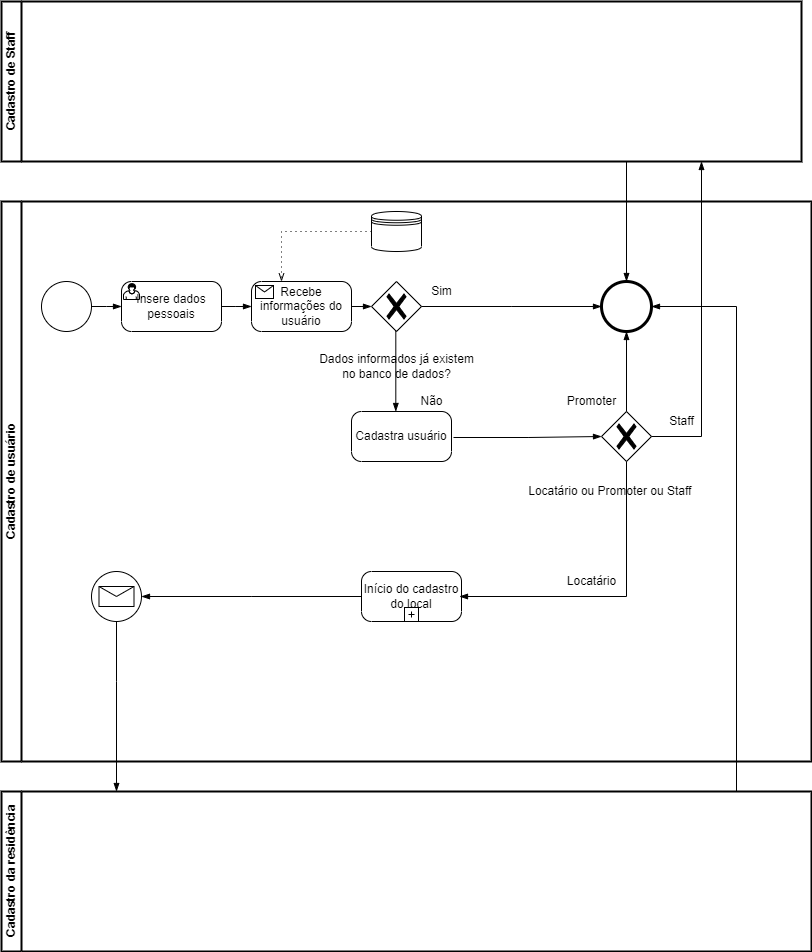

The diagram above was exported from draw.io. Its source (the exported page's mxGraphModel, read from the mxfile embedded in the PNG):
<mxGraphModel dx="2188" dy="1209" grid="1" gridSize="10" guides="0" tooltips="1" connect="0" arrows="0" fold="1" page="1" pageScale="1" pageWidth="827" pageHeight="1169" math="0" shadow="0">
  <root>
    <mxCell id="0" />
    <mxCell id="1" parent="0" />
    <mxCell id="SbE-gfJuWcXFHJMg26cG-5" value="&lt;b&gt;Cadastro de usuário&lt;/b&gt;" style="swimlane;html=1;startSize=20;fontStyle=0;collapsible=0;horizontal=0;swimlaneLine=1;swimlaneFillColor=#ffffff;strokeWidth=2;fillColor=none;" vertex="1" parent="1">
      <mxGeometry x="10" y="410" width="810" height="560" as="geometry" />
    </mxCell>
    <mxCell id="SbE-gfJuWcXFHJMg26cG-6" value="" style="points=[[0.145,0.145,0],[0.5,0,0],[0.855,0.145,0],[1,0.5,0],[0.855,0.855,0],[0.5,1,0],[0.145,0.855,0],[0,0.5,0]];shape=mxgraph.bpmn.event;html=1;verticalLabelPosition=bottom;labelBackgroundColor=#ffffff;verticalAlign=top;align=center;perimeter=ellipsePerimeter;outlineConnect=0;aspect=fixed;outline=standard;symbol=general;fillColor=none;" vertex="1" parent="SbE-gfJuWcXFHJMg26cG-5">
      <mxGeometry x="40" y="80" width="50" height="50" as="geometry" />
    </mxCell>
    <mxCell id="SbE-gfJuWcXFHJMg26cG-7" value="Insere dados pessoais" style="points=[[0.25,0,0],[0.5,0,0],[0.75,0,0],[1,0.25,0],[1,0.5,0],[1,0.75,0],[0.75,1,0],[0.5,1,0],[0.25,1,0],[0,0.75,0],[0,0.5,0],[0,0.25,0]];shape=mxgraph.bpmn.task;whiteSpace=wrap;rectStyle=rounded;size=10;taskMarker=user;fillColor=none;" vertex="1" parent="SbE-gfJuWcXFHJMg26cG-5">
      <mxGeometry x="120" y="80" width="100" height="50" as="geometry" />
    </mxCell>
    <mxCell id="SbE-gfJuWcXFHJMg26cG-8" value="Recebe informações do usuário" style="points=[[0.25,0,0],[0.5,0,0],[0.75,0,0],[1,0.25,0],[1,0.5,0],[1,0.75,0],[0.75,1,0],[0.5,1,0],[0.25,1,0],[0,0.75,0],[0,0.5,0],[0,0.25,0]];shape=mxgraph.bpmn.task;whiteSpace=wrap;rectStyle=rounded;size=10;taskMarker=receive;fillColor=none;" vertex="1" parent="SbE-gfJuWcXFHJMg26cG-5">
      <mxGeometry x="250" y="80" width="100" height="50" as="geometry" />
    </mxCell>
    <mxCell id="SbE-gfJuWcXFHJMg26cG-9" value="" style="points=[[0.25,0.25,0],[0.5,0,0],[0.75,0.25,0],[1,0.5,0],[0.75,0.75,0],[0.5,1,0],[0.25,0.75,0],[0,0.5,0]];shape=mxgraph.bpmn.gateway2;html=1;verticalLabelPosition=bottom;labelBackgroundColor=#ffffff;verticalAlign=top;align=center;perimeter=rhombusPerimeter;outlineConnect=0;outline=none;symbol=none;gwType=exclusive;fillColor=none;" vertex="1" parent="SbE-gfJuWcXFHJMg26cG-5">
      <mxGeometry x="370" y="80" width="50" height="50" as="geometry" />
    </mxCell>
    <mxCell id="SbE-gfJuWcXFHJMg26cG-10" value="Cadastra usuário" style="points=[[0.25,0,0],[0.5,0,0],[0.75,0,0],[1,0.25,0],[1,0.5,0],[1,0.75,0],[0.75,1,0],[0.5,1,0],[0.25,1,0],[0,0.75,0],[0,0.5,0],[0,0.25,0]];shape=mxgraph.bpmn.task;whiteSpace=wrap;rectStyle=rounded;size=10;taskMarker=abstract;fillColor=none;" vertex="1" parent="SbE-gfJuWcXFHJMg26cG-5">
      <mxGeometry x="350" y="210" width="100" height="50" as="geometry" />
    </mxCell>
    <mxCell id="SbE-gfJuWcXFHJMg26cG-11" value="Início do cadastro do local" style="points=[[0.25,0,0],[0.5,0,0],[0.75,0,0],[1,0.25,0],[1,0.5,0],[1,0.75,0],[0.75,1,0],[0.5,1,0],[0.25,1,0],[0,0.75,0],[0,0.5,0],[0,0.25,0]];shape=mxgraph.bpmn.task;whiteSpace=wrap;rectStyle=rounded;size=10;taskMarker=abstract;isLoopSub=1;fillColor=none;" vertex="1" parent="SbE-gfJuWcXFHJMg26cG-5">
      <mxGeometry x="360" y="370" width="100" height="50" as="geometry" />
    </mxCell>
    <mxCell id="SbE-gfJuWcXFHJMg26cG-12" value="" style="points=[[0.25,0.25,0],[0.5,0,0],[0.75,0.25,0],[1,0.5,0],[0.75,0.75,0],[0.5,1,0],[0.25,0.75,0],[0,0.5,0]];shape=mxgraph.bpmn.gateway2;html=1;verticalLabelPosition=bottom;labelBackgroundColor=#ffffff;verticalAlign=top;align=center;perimeter=rhombusPerimeter;outlineConnect=0;outline=none;symbol=none;gwType=exclusive;fillColor=none;" vertex="1" parent="SbE-gfJuWcXFHJMg26cG-5">
      <mxGeometry x="600" y="210" width="50" height="50" as="geometry" />
    </mxCell>
    <mxCell id="SbE-gfJuWcXFHJMg26cG-13" value="" style="points=[[0.145,0.145,0],[0.5,0,0],[0.855,0.145,0],[1,0.5,0],[0.855,0.855,0],[0.5,1,0],[0.145,0.855,0],[0,0.5,0]];shape=mxgraph.bpmn.event;html=1;verticalLabelPosition=bottom;labelBackgroundColor=#ffffff;verticalAlign=top;align=center;perimeter=ellipsePerimeter;outlineConnect=0;aspect=fixed;outline=standard;symbol=message;fillColor=none;" vertex="1" parent="SbE-gfJuWcXFHJMg26cG-5">
      <mxGeometry x="90" y="370" width="50" height="50" as="geometry" />
    </mxCell>
    <mxCell id="SbE-gfJuWcXFHJMg26cG-14" value="" style="shape=datastore;whiteSpace=wrap;html=1;labelPosition=center;verticalLabelPosition=bottom;align=center;verticalAlign=top;fillColor=none;" vertex="1" parent="SbE-gfJuWcXFHJMg26cG-5">
      <mxGeometry x="370" y="10" width="50" height="40" as="geometry" />
    </mxCell>
    <mxCell id="SbE-gfJuWcXFHJMg26cG-16" value="" style="edgeStyle=elbowEdgeStyle;fontSize=12;html=1;endArrow=blockThin;endFill=1;rounded=0;" edge="1" parent="SbE-gfJuWcXFHJMg26cG-5" source="SbE-gfJuWcXFHJMg26cG-6" target="SbE-gfJuWcXFHJMg26cG-7">
      <mxGeometry width="160" relative="1" as="geometry">
        <mxPoint x="90" y="220" as="sourcePoint" />
        <mxPoint x="250" y="220" as="targetPoint" />
      </mxGeometry>
    </mxCell>
    <mxCell id="SbE-gfJuWcXFHJMg26cG-17" value="" style="edgeStyle=elbowEdgeStyle;fontSize=12;html=1;endArrow=blockThin;endFill=1;rounded=0;" edge="1" parent="SbE-gfJuWcXFHJMg26cG-5" source="SbE-gfJuWcXFHJMg26cG-7" target="SbE-gfJuWcXFHJMg26cG-8">
      <mxGeometry width="160" relative="1" as="geometry">
        <mxPoint x="240" y="160" as="sourcePoint" />
        <mxPoint x="400" y="160" as="targetPoint" />
      </mxGeometry>
    </mxCell>
    <mxCell id="SbE-gfJuWcXFHJMg26cG-18" value="" style="edgeStyle=elbowEdgeStyle;fontSize=12;html=1;endArrow=blockThin;endFill=1;rounded=0;" edge="1" parent="SbE-gfJuWcXFHJMg26cG-5" source="SbE-gfJuWcXFHJMg26cG-8" target="SbE-gfJuWcXFHJMg26cG-9">
      <mxGeometry width="160" relative="1" as="geometry">
        <mxPoint x="270" y="180" as="sourcePoint" />
        <mxPoint x="430" y="180" as="targetPoint" />
      </mxGeometry>
    </mxCell>
    <mxCell id="SbE-gfJuWcXFHJMg26cG-19" value="" style="points=[[0.145,0.145,0],[0.5,0,0],[0.855,0.145,0],[1,0.5,0],[0.855,0.855,0],[0.5,1,0],[0.145,0.855,0],[0,0.5,0]];shape=mxgraph.bpmn.event;html=1;verticalLabelPosition=bottom;labelBackgroundColor=#ffffff;verticalAlign=top;align=center;perimeter=ellipsePerimeter;outlineConnect=0;aspect=fixed;outline=end;symbol=terminate2;fillColor=none;" vertex="1" parent="SbE-gfJuWcXFHJMg26cG-5">
      <mxGeometry x="600" y="80" width="50" height="50" as="geometry" />
    </mxCell>
    <mxCell id="SbE-gfJuWcXFHJMg26cG-21" value="" style="edgeStyle=elbowEdgeStyle;fontSize=12;html=1;endArrow=blockThin;endFill=1;rounded=0;" edge="1" parent="SbE-gfJuWcXFHJMg26cG-5" source="SbE-gfJuWcXFHJMg26cG-9" target="SbE-gfJuWcXFHJMg26cG-19">
      <mxGeometry width="160" relative="1" as="geometry">
        <mxPoint x="490" y="120" as="sourcePoint" />
        <mxPoint x="650" y="120" as="targetPoint" />
      </mxGeometry>
    </mxCell>
    <mxCell id="SbE-gfJuWcXFHJMg26cG-20" value="Sim" style="text;html=1;align=center;verticalAlign=middle;resizable=0;points=[];autosize=1;strokeColor=none;fillColor=none;" vertex="1" parent="SbE-gfJuWcXFHJMg26cG-5">
      <mxGeometry x="420" y="80" width="40" height="20" as="geometry" />
    </mxCell>
    <mxCell id="SbE-gfJuWcXFHJMg26cG-22" value="Dados informados já existem&lt;br&gt;no banco de dados?" style="text;html=1;align=center;verticalAlign=middle;resizable=0;points=[];autosize=1;strokeColor=none;fillColor=none;" vertex="1" parent="SbE-gfJuWcXFHJMg26cG-5">
      <mxGeometry x="310" y="150" width="170" height="30" as="geometry" />
    </mxCell>
    <mxCell id="SbE-gfJuWcXFHJMg26cG-23" value="" style="edgeStyle=elbowEdgeStyle;fontSize=12;html=1;endArrow=blockThin;endFill=1;rounded=0;" edge="1" parent="SbE-gfJuWcXFHJMg26cG-5" source="SbE-gfJuWcXFHJMg26cG-9" target="SbE-gfJuWcXFHJMg26cG-10">
      <mxGeometry width="160" relative="1" as="geometry">
        <mxPoint x="220" y="180" as="sourcePoint" />
        <mxPoint x="380" y="180" as="targetPoint" />
      </mxGeometry>
    </mxCell>
    <mxCell id="SbE-gfJuWcXFHJMg26cG-24" value="Não" style="text;html=1;align=center;verticalAlign=middle;resizable=0;points=[];autosize=1;strokeColor=none;fillColor=none;" vertex="1" parent="SbE-gfJuWcXFHJMg26cG-5">
      <mxGeometry x="410" y="190" width="40" height="20" as="geometry" />
    </mxCell>
    <mxCell id="SbE-gfJuWcXFHJMg26cG-25" value="" style="edgeStyle=elbowEdgeStyle;fontSize=12;html=1;endArrow=blockThin;endFill=1;rounded=0;exitX=1.02;exitY=0.52;exitDx=0;exitDy=0;exitPerimeter=0;" edge="1" parent="SbE-gfJuWcXFHJMg26cG-5" source="SbE-gfJuWcXFHJMg26cG-10" target="SbE-gfJuWcXFHJMg26cG-12">
      <mxGeometry width="160" relative="1" as="geometry">
        <mxPoint x="520" y="270" as="sourcePoint" />
        <mxPoint x="510" y="236" as="targetPoint" />
      </mxGeometry>
    </mxCell>
    <mxCell id="SbE-gfJuWcXFHJMg26cG-26" value="Locatário ou Promoter ou Staff&amp;nbsp;" style="text;html=1;align=center;verticalAlign=middle;resizable=0;points=[];autosize=1;strokeColor=none;fillColor=none;" vertex="1" parent="SbE-gfJuWcXFHJMg26cG-5">
      <mxGeometry x="520" y="280" width="180" height="20" as="geometry" />
    </mxCell>
    <mxCell id="SbE-gfJuWcXFHJMg26cG-27" value="" style="edgeStyle=elbowEdgeStyle;fontSize=12;html=1;endFill=0;startFill=0;endSize=6;startSize=6;dashed=1;dashPattern=1 4;endArrow=openThin;startArrow=none;rounded=0;" edge="1" parent="SbE-gfJuWcXFHJMg26cG-5" source="SbE-gfJuWcXFHJMg26cG-14" target="SbE-gfJuWcXFHJMg26cG-8">
      <mxGeometry width="160" relative="1" as="geometry">
        <mxPoint x="200" y="30" as="sourcePoint" />
        <mxPoint x="270" y="30" as="targetPoint" />
        <Array as="points">
          <mxPoint x="280" y="30" />
        </Array>
      </mxGeometry>
    </mxCell>
    <mxCell id="SbE-gfJuWcXFHJMg26cG-28" value="" style="edgeStyle=elbowEdgeStyle;fontSize=12;html=1;endArrow=blockThin;endFill=1;rounded=0;entryX=0.98;entryY=0.5;entryDx=0;entryDy=0;entryPerimeter=0;" edge="1" parent="SbE-gfJuWcXFHJMg26cG-5" source="SbE-gfJuWcXFHJMg26cG-12" target="SbE-gfJuWcXFHJMg26cG-11">
      <mxGeometry width="160" relative="1" as="geometry">
        <mxPoint x="520" y="340" as="sourcePoint" />
        <mxPoint x="660" y="380" as="targetPoint" />
        <Array as="points">
          <mxPoint x="625" y="370" />
        </Array>
      </mxGeometry>
    </mxCell>
    <mxCell id="SbE-gfJuWcXFHJMg26cG-29" value="" style="edgeStyle=elbowEdgeStyle;fontSize=12;html=1;endArrow=blockThin;endFill=1;rounded=0;" edge="1" parent="SbE-gfJuWcXFHJMg26cG-5" source="SbE-gfJuWcXFHJMg26cG-12" target="SbE-gfJuWcXFHJMg26cG-19">
      <mxGeometry width="160" relative="1" as="geometry">
        <mxPoint x="530" y="400" as="sourcePoint" />
        <mxPoint x="700" y="130" as="targetPoint" />
        <Array as="points">
          <mxPoint x="625" y="105" />
        </Array>
      </mxGeometry>
    </mxCell>
    <mxCell id="SbE-gfJuWcXFHJMg26cG-30" value="Promoter" style="text;html=1;align=center;verticalAlign=middle;resizable=0;points=[];autosize=1;strokeColor=none;fillColor=none;" vertex="1" parent="SbE-gfJuWcXFHJMg26cG-5">
      <mxGeometry x="560" y="190" width="60" height="20" as="geometry" />
    </mxCell>
    <mxCell id="SbE-gfJuWcXFHJMg26cG-31" value="" style="edgeStyle=elbowEdgeStyle;fontSize=12;html=1;endArrow=blockThin;endFill=1;rounded=0;" edge="1" parent="SbE-gfJuWcXFHJMg26cG-5" source="SbE-gfJuWcXFHJMg26cG-11" target="SbE-gfJuWcXFHJMg26cG-13">
      <mxGeometry width="160" relative="1" as="geometry">
        <mxPoint x="150" y="510" as="sourcePoint" />
        <mxPoint x="310" y="510" as="targetPoint" />
      </mxGeometry>
    </mxCell>
    <mxCell id="SbE-gfJuWcXFHJMg26cG-62" value="" style="edgeStyle=elbowEdgeStyle;fontSize=12;html=1;endArrow=blockThin;endFill=1;rounded=0;" edge="1" parent="SbE-gfJuWcXFHJMg26cG-5" source="SbE-gfJuWcXFHJMg26cG-13">
      <mxGeometry width="160" relative="1" as="geometry">
        <mxPoint x="80" y="510" as="sourcePoint" />
        <mxPoint x="115" y="590" as="targetPoint" />
        <Array as="points">
          <mxPoint x="115" y="480" />
        </Array>
      </mxGeometry>
    </mxCell>
    <mxCell id="SbE-gfJuWcXFHJMg26cG-63" value="" style="edgeStyle=elbowEdgeStyle;fontSize=12;html=1;endArrow=blockThin;endFill=1;rounded=0;" edge="1" parent="SbE-gfJuWcXFHJMg26cG-5" target="SbE-gfJuWcXFHJMg26cG-19">
      <mxGeometry width="160" relative="1" as="geometry">
        <mxPoint x="320" y="600" as="sourcePoint" />
        <mxPoint x="610" y="100" as="targetPoint" />
        <Array as="points">
          <mxPoint x="735" y="420" />
        </Array>
      </mxGeometry>
    </mxCell>
    <mxCell id="SbE-gfJuWcXFHJMg26cG-64" value="Locatário" style="text;html=1;align=center;verticalAlign=middle;resizable=0;points=[];autosize=1;strokeColor=none;fillColor=none;" vertex="1" parent="SbE-gfJuWcXFHJMg26cG-5">
      <mxGeometry x="560" y="370" width="60" height="20" as="geometry" />
    </mxCell>
    <mxCell id="SbE-gfJuWcXFHJMg26cG-67" value="" style="edgeStyle=elbowEdgeStyle;fontSize=12;html=1;endArrow=blockThin;endFill=1;rounded=0;" edge="1" parent="SbE-gfJuWcXFHJMg26cG-5" source="SbE-gfJuWcXFHJMg26cG-12">
      <mxGeometry width="160" relative="1" as="geometry">
        <mxPoint x="560" y="60" as="sourcePoint" />
        <mxPoint x="700" y="-40" as="targetPoint" />
        <Array as="points">
          <mxPoint x="700" y="140" />
          <mxPoint x="525" y="50" />
        </Array>
      </mxGeometry>
    </mxCell>
    <mxCell id="SbE-gfJuWcXFHJMg26cG-69" value="" style="edgeStyle=elbowEdgeStyle;fontSize=12;html=1;endArrow=blockThin;endFill=1;rounded=0;" edge="1" parent="SbE-gfJuWcXFHJMg26cG-5" target="SbE-gfJuWcXFHJMg26cG-19">
      <mxGeometry width="160" relative="1" as="geometry">
        <mxPoint x="640" y="-40" as="sourcePoint" />
        <mxPoint x="650" y="30" as="targetPoint" />
        <Array as="points">
          <mxPoint x="625" y="20" />
        </Array>
      </mxGeometry>
    </mxCell>
    <mxCell id="SbE-gfJuWcXFHJMg26cG-70" value="Staff" style="text;html=1;align=center;verticalAlign=middle;resizable=0;points=[];autosize=1;strokeColor=none;fillColor=none;" vertex="1" parent="SbE-gfJuWcXFHJMg26cG-5">
      <mxGeometry x="660" y="210" width="40" height="20" as="geometry" />
    </mxCell>
    <mxCell id="SbE-gfJuWcXFHJMg26cG-59" value="&lt;b&gt;Cadastro da residência&lt;/b&gt;" style="swimlane;html=1;startSize=20;fontStyle=0;collapsible=0;horizontal=0;swimlaneLine=1;swimlaneFillColor=#ffffff;strokeWidth=2;fillColor=none;" vertex="1" parent="1">
      <mxGeometry x="10" y="1000" width="810" height="160" as="geometry" />
    </mxCell>
    <mxCell id="SbE-gfJuWcXFHJMg26cG-66" value="&lt;b&gt;Cadastro de Staff&lt;/b&gt;" style="swimlane;html=1;startSize=20;fontStyle=0;collapsible=0;horizontal=0;swimlaneLine=1;swimlaneFillColor=#ffffff;strokeWidth=2;fillColor=none;" vertex="1" parent="1">
      <mxGeometry x="10" y="210" width="800" height="160" as="geometry" />
    </mxCell>
  </root>
</mxGraphModel>